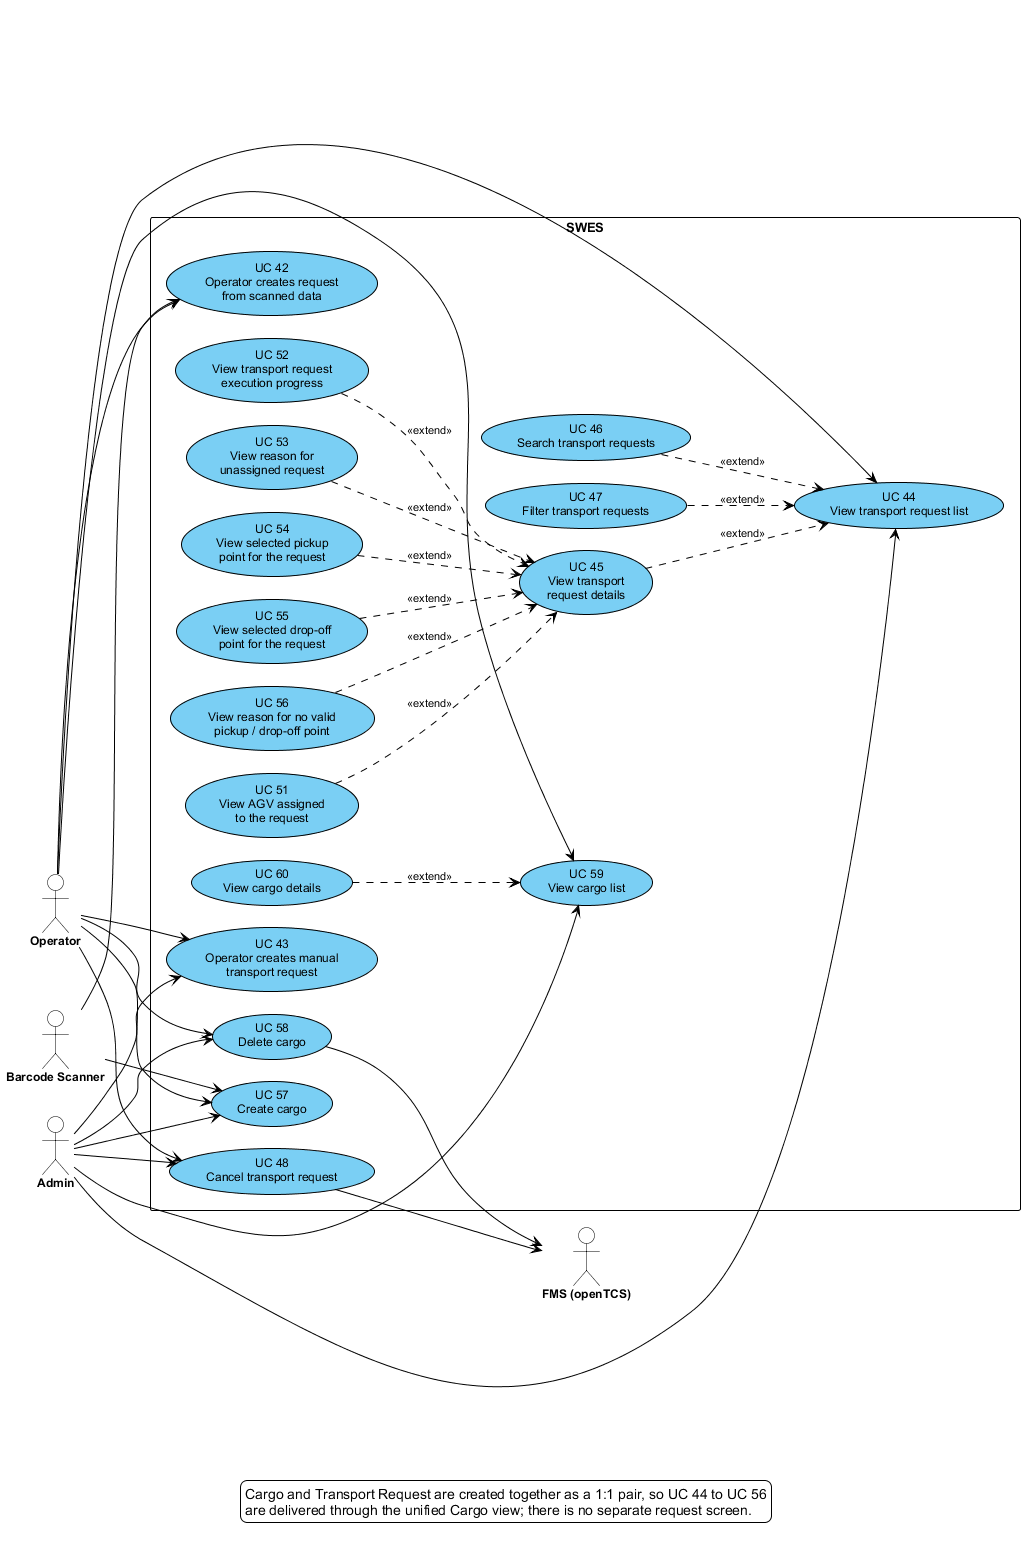

The diagram above was rendered by PlantUML. Its source (embedded in the PNG):
@startuml uc-04-tr
' SRS Section II.1.3.3.4 — UCs for Transport Request
' Use cases taken verbatim from the UC table in Section II.1.3.2 (TR group).
' Cargo and its Transport Request are a 1:1 pair, so the request monitoring use
' cases are delivered through the unified Cargo view.
!include uc-style.iuml
left to right direction

actor Operator as OP
actor Admin as ADM
actor "Barcode Scanner" as SCAN
actor "FMS (openTCS)" as FMS

rectangle "SWES" {
  usecase "UC 42\nOperator creates request\nfrom scanned data" as UC42
  usecase "UC 43\nOperator creates manual\ntransport request" as UC43
  usecase "UC 57\nCreate cargo" as UC57
  usecase "UC 48\nCancel transport request" as UC48
  usecase "UC 58\nDelete cargo" as UC58
  usecase "UC 44\nView transport request list" as UC44
  usecase "UC 46\nSearch transport requests" as UC46
  usecase "UC 47\nFilter transport requests" as UC47
  usecase "UC 45\nView transport\nrequest details" as UC45
  usecase "UC 51\nView AGV assigned\nto the request" as UC51
  usecase "UC 52\nView transport request\nexecution progress" as UC52
  usecase "UC 53\nView reason for\nunassigned request" as UC53
  usecase "UC 54\nView selected pickup\npoint for the request" as UC54
  usecase "UC 55\nView selected drop-off\npoint for the request" as UC55
  usecase "UC 56\nView reason for no valid\npickup / drop-off point" as UC56
  usecase "UC 59\nView cargo list" as UC59
  usecase "UC 60\nView cargo details" as UC60
}

SCAN --> UC42
OP --> UC42
OP --> UC43
ADM --> UC43
SCAN --> UC57
OP --> UC57
ADM --> UC57
OP --> UC48
ADM --> UC48
OP --> UC58
ADM --> UC58
OP --> UC44
ADM --> UC44
OP --> UC59
ADM --> UC59

UC46 ..> UC44 : <<extend>>
UC47 ..> UC44 : <<extend>>
UC45 ..> UC44 : <<extend>>
UC51 ..> UC45 : <<extend>>
UC52 ..> UC45 : <<extend>>
UC53 ..> UC45 : <<extend>>
UC54 ..> UC45 : <<extend>>
UC55 ..> UC45 : <<extend>>
UC56 ..> UC45 : <<extend>>
UC60 ..> UC59 : <<extend>>

UC48 --> FMS
UC58 --> FMS

legend bottom
  Cargo and Transport Request are created together as a 1:1 pair, so UC 44 to UC 56
  are delivered through the unified Cargo view; there is no separate request screen.
endlegend
@enduml